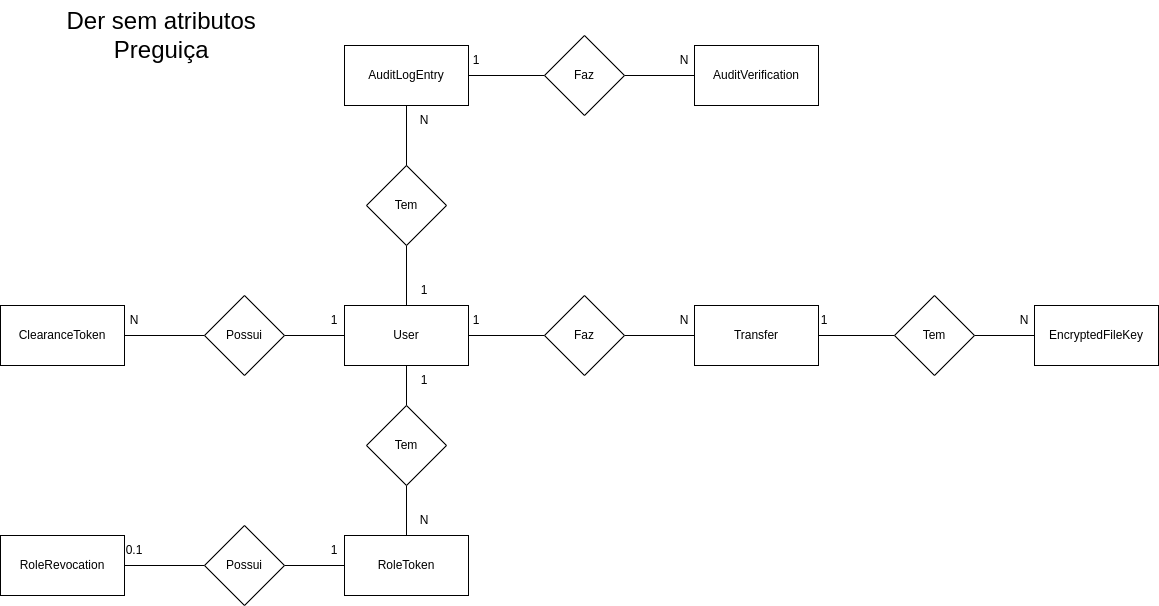

The diagram above was exported from draw.io. Its source (the exported page's mxGraphModel, read from the mxfile embedded in the PNG):
<mxGraphModel dx="1601" dy="1908" grid="1" gridSize="10" guides="1" tooltips="1" connect="1" arrows="1" fold="1" page="1" pageScale="1" pageWidth="827" pageHeight="1169" math="0" shadow="0">
  <root>
    <mxCell id="WIyWlLk6GJQsqaUBKTNV-0" />
    <mxCell id="WIyWlLk6GJQsqaUBKTNV-1" parent="WIyWlLk6GJQsqaUBKTNV-0" />
    <mxCell id="oZhvrUvLx2z9fbR72V2L-12" value="" style="edgeStyle=orthogonalEdgeStyle;rounded=0;orthogonalLoop=1;jettySize=auto;html=1;endArrow=none;endFill=0;" parent="WIyWlLk6GJQsqaUBKTNV-1" source="oZhvrUvLx2z9fbR72V2L-0" target="oZhvrUvLx2z9fbR72V2L-11" edge="1">
      <mxGeometry relative="1" as="geometry" />
    </mxCell>
    <mxCell id="oZhvrUvLx2z9fbR72V2L-0" value="User" style="rounded=0;whiteSpace=wrap;html=1;" parent="WIyWlLk6GJQsqaUBKTNV-1" vertex="1">
      <mxGeometry x="340" y="40" width="124" height="60" as="geometry" />
    </mxCell>
    <mxCell id="oZhvrUvLx2z9fbR72V2L-71" value="" style="edgeStyle=orthogonalEdgeStyle;rounded=0;orthogonalLoop=1;jettySize=auto;html=1;endArrow=none;endFill=0;" parent="WIyWlLk6GJQsqaUBKTNV-1" source="oZhvrUvLx2z9fbR72V2L-3" target="oZhvrUvLx2z9fbR72V2L-66" edge="1">
      <mxGeometry relative="1" as="geometry" />
    </mxCell>
    <mxCell id="oZhvrUvLx2z9fbR72V2L-3" value="RoleRevocation" style="rounded=0;whiteSpace=wrap;html=1;" parent="WIyWlLk6GJQsqaUBKTNV-1" vertex="1">
      <mxGeometry x="-4" y="270" width="124" height="60" as="geometry" />
    </mxCell>
    <mxCell id="oZhvrUvLx2z9fbR72V2L-6" value="ClearanceToken" style="rounded=0;whiteSpace=wrap;html=1;" parent="WIyWlLk6GJQsqaUBKTNV-1" vertex="1">
      <mxGeometry x="-4" y="40" width="124" height="60" as="geometry" />
    </mxCell>
    <mxCell id="oZhvrUvLx2z9fbR72V2L-8" value="&lt;div style=&quot;text-align: start;&quot;&gt;Transfer&lt;/div&gt;" style="rounded=0;whiteSpace=wrap;html=1;" parent="WIyWlLk6GJQsqaUBKTNV-1" vertex="1">
      <mxGeometry x="690" y="40" width="124" height="60" as="geometry" />
    </mxCell>
    <mxCell id="oZhvrUvLx2z9fbR72V2L-9" value="EncryptedFileKey" style="rounded=0;whiteSpace=wrap;html=1;" parent="WIyWlLk6GJQsqaUBKTNV-1" vertex="1">
      <mxGeometry x="1030" y="40" width="124" height="60" as="geometry" />
    </mxCell>
    <mxCell id="oZhvrUvLx2z9fbR72V2L-13" value="" style="edgeStyle=orthogonalEdgeStyle;rounded=0;orthogonalLoop=1;jettySize=auto;html=1;endArrow=none;endFill=0;" parent="WIyWlLk6GJQsqaUBKTNV-1" source="oZhvrUvLx2z9fbR72V2L-11" target="oZhvrUvLx2z9fbR72V2L-6" edge="1">
      <mxGeometry relative="1" as="geometry" />
    </mxCell>
    <mxCell id="oZhvrUvLx2z9fbR72V2L-11" value="Possui" style="rhombus;whiteSpace=wrap;html=1;" parent="WIyWlLk6GJQsqaUBKTNV-1" vertex="1">
      <mxGeometry x="200" y="30" width="80" height="80" as="geometry" />
    </mxCell>
    <mxCell id="oZhvrUvLx2z9fbR72V2L-14" value="1" style="text;html=1;whiteSpace=wrap;strokeColor=none;fillColor=none;align=center;verticalAlign=middle;rounded=0;" parent="WIyWlLk6GJQsqaUBKTNV-1" vertex="1">
      <mxGeometry x="300" y="40" width="60" height="30" as="geometry" />
    </mxCell>
    <mxCell id="oZhvrUvLx2z9fbR72V2L-15" value="N" style="text;html=1;whiteSpace=wrap;strokeColor=none;fillColor=none;align=center;verticalAlign=middle;rounded=0;" parent="WIyWlLk6GJQsqaUBKTNV-1" vertex="1">
      <mxGeometry x="100" y="40" width="60" height="30" as="geometry" />
    </mxCell>
    <mxCell id="oZhvrUvLx2z9fbR72V2L-77" value="" style="edgeStyle=orthogonalEdgeStyle;rounded=0;orthogonalLoop=1;jettySize=auto;html=1;endArrow=none;endFill=0;" parent="WIyWlLk6GJQsqaUBKTNV-1" source="oZhvrUvLx2z9fbR72V2L-18" target="oZhvrUvLx2z9fbR72V2L-75" edge="1">
      <mxGeometry relative="1" as="geometry" />
    </mxCell>
    <mxCell id="oZhvrUvLx2z9fbR72V2L-18" value="&lt;div style=&quot;text-align: start;&quot;&gt;AuditLogEntry&lt;/div&gt;" style="rounded=0;whiteSpace=wrap;html=1;" parent="WIyWlLk6GJQsqaUBKTNV-1" vertex="1">
      <mxGeometry x="340" y="-220" width="124" height="60" as="geometry" />
    </mxCell>
    <mxCell id="oZhvrUvLx2z9fbR72V2L-20" value="" style="edgeStyle=orthogonalEdgeStyle;rounded=0;orthogonalLoop=1;jettySize=auto;html=1;endArrow=none;endFill=0;" parent="WIyWlLk6GJQsqaUBKTNV-1" source="oZhvrUvLx2z9fbR72V2L-19" target="oZhvrUvLx2z9fbR72V2L-0" edge="1">
      <mxGeometry relative="1" as="geometry" />
    </mxCell>
    <mxCell id="oZhvrUvLx2z9fbR72V2L-21" value="" style="edgeStyle=orthogonalEdgeStyle;rounded=0;orthogonalLoop=1;jettySize=auto;html=1;endArrow=none;endFill=0;" parent="WIyWlLk6GJQsqaUBKTNV-1" source="oZhvrUvLx2z9fbR72V2L-19" target="oZhvrUvLx2z9fbR72V2L-18" edge="1">
      <mxGeometry relative="1" as="geometry" />
    </mxCell>
    <mxCell id="oZhvrUvLx2z9fbR72V2L-19" value="Tem" style="rhombus;whiteSpace=wrap;html=1;" parent="WIyWlLk6GJQsqaUBKTNV-1" vertex="1">
      <mxGeometry x="362" y="-100" width="80" height="80" as="geometry" />
    </mxCell>
    <mxCell id="oZhvrUvLx2z9fbR72V2L-34" value="1" style="text;html=1;whiteSpace=wrap;strokeColor=none;fillColor=none;align=center;verticalAlign=middle;rounded=0;" parent="WIyWlLk6GJQsqaUBKTNV-1" vertex="1">
      <mxGeometry x="390" y="10" width="60" height="30" as="geometry" />
    </mxCell>
    <mxCell id="oZhvrUvLx2z9fbR72V2L-35" value="N" style="text;html=1;whiteSpace=wrap;strokeColor=none;fillColor=none;align=center;verticalAlign=middle;rounded=0;" parent="WIyWlLk6GJQsqaUBKTNV-1" vertex="1">
      <mxGeometry x="390" y="-160" width="60" height="30" as="geometry" />
    </mxCell>
    <mxCell id="oZhvrUvLx2z9fbR72V2L-69" value="" style="edgeStyle=orthogonalEdgeStyle;rounded=0;orthogonalLoop=1;jettySize=auto;html=1;endArrow=none;endFill=0;" parent="WIyWlLk6GJQsqaUBKTNV-1" source="oZhvrUvLx2z9fbR72V2L-36" target="oZhvrUvLx2z9fbR72V2L-66" edge="1">
      <mxGeometry relative="1" as="geometry" />
    </mxCell>
    <mxCell id="oZhvrUvLx2z9fbR72V2L-36" value="&lt;div style=&quot;text-align: start;&quot;&gt;RoleToken&lt;/div&gt;" style="rounded=0;whiteSpace=wrap;html=1;" parent="WIyWlLk6GJQsqaUBKTNV-1" vertex="1">
      <mxGeometry x="340" y="270" width="124" height="60" as="geometry" />
    </mxCell>
    <mxCell id="oZhvrUvLx2z9fbR72V2L-38" value="" style="edgeStyle=orthogonalEdgeStyle;rounded=0;orthogonalLoop=1;jettySize=auto;html=1;endArrow=none;endFill=0;" parent="WIyWlLk6GJQsqaUBKTNV-1" source="oZhvrUvLx2z9fbR72V2L-37" target="oZhvrUvLx2z9fbR72V2L-36" edge="1">
      <mxGeometry relative="1" as="geometry" />
    </mxCell>
    <mxCell id="oZhvrUvLx2z9fbR72V2L-41" style="edgeStyle=orthogonalEdgeStyle;rounded=0;orthogonalLoop=1;jettySize=auto;html=1;entryX=0.5;entryY=1;entryDx=0;entryDy=0;endArrow=none;endFill=0;" parent="WIyWlLk6GJQsqaUBKTNV-1" source="oZhvrUvLx2z9fbR72V2L-37" target="oZhvrUvLx2z9fbR72V2L-0" edge="1">
      <mxGeometry relative="1" as="geometry" />
    </mxCell>
    <mxCell id="oZhvrUvLx2z9fbR72V2L-37" value="Tem" style="rhombus;whiteSpace=wrap;html=1;" parent="WIyWlLk6GJQsqaUBKTNV-1" vertex="1">
      <mxGeometry x="362" y="140" width="80" height="80" as="geometry" />
    </mxCell>
    <mxCell id="oZhvrUvLx2z9fbR72V2L-42" value="1" style="text;html=1;whiteSpace=wrap;strokeColor=none;fillColor=none;align=center;verticalAlign=middle;rounded=0;" parent="WIyWlLk6GJQsqaUBKTNV-1" vertex="1">
      <mxGeometry x="390" y="100" width="60" height="30" as="geometry" />
    </mxCell>
    <mxCell id="oZhvrUvLx2z9fbR72V2L-43" value="N" style="text;html=1;whiteSpace=wrap;strokeColor=none;fillColor=none;align=center;verticalAlign=middle;rounded=0;" parent="WIyWlLk6GJQsqaUBKTNV-1" vertex="1">
      <mxGeometry x="390" y="240" width="60" height="30" as="geometry" />
    </mxCell>
    <mxCell id="oZhvrUvLx2z9fbR72V2L-58" value="" style="edgeStyle=orthogonalEdgeStyle;rounded=0;orthogonalLoop=1;jettySize=auto;html=1;endArrow=none;endFill=0;" parent="WIyWlLk6GJQsqaUBKTNV-1" source="oZhvrUvLx2z9fbR72V2L-44" target="oZhvrUvLx2z9fbR72V2L-0" edge="1">
      <mxGeometry relative="1" as="geometry" />
    </mxCell>
    <mxCell id="oZhvrUvLx2z9fbR72V2L-59" value="" style="edgeStyle=orthogonalEdgeStyle;rounded=0;orthogonalLoop=1;jettySize=auto;html=1;endArrow=none;endFill=0;" parent="WIyWlLk6GJQsqaUBKTNV-1" source="oZhvrUvLx2z9fbR72V2L-44" target="oZhvrUvLx2z9fbR72V2L-8" edge="1">
      <mxGeometry relative="1" as="geometry" />
    </mxCell>
    <mxCell id="oZhvrUvLx2z9fbR72V2L-44" value="Faz" style="rhombus;whiteSpace=wrap;html=1;" parent="WIyWlLk6GJQsqaUBKTNV-1" vertex="1">
      <mxGeometry x="540" y="30" width="80" height="80" as="geometry" />
    </mxCell>
    <mxCell id="oZhvrUvLx2z9fbR72V2L-49" value="N" style="text;html=1;whiteSpace=wrap;strokeColor=none;fillColor=none;align=center;verticalAlign=middle;rounded=0;" parent="WIyWlLk6GJQsqaUBKTNV-1" vertex="1">
      <mxGeometry x="650" y="40" width="60" height="30" as="geometry" />
    </mxCell>
    <mxCell id="oZhvrUvLx2z9fbR72V2L-50" value="1" style="text;html=1;whiteSpace=wrap;strokeColor=none;fillColor=none;align=center;verticalAlign=middle;rounded=0;" parent="WIyWlLk6GJQsqaUBKTNV-1" vertex="1">
      <mxGeometry x="442" y="40" width="60" height="30" as="geometry" />
    </mxCell>
    <mxCell id="oZhvrUvLx2z9fbR72V2L-60" value="" style="edgeStyle=orthogonalEdgeStyle;rounded=0;orthogonalLoop=1;jettySize=auto;html=1;endArrow=none;endFill=0;" parent="WIyWlLk6GJQsqaUBKTNV-1" source="oZhvrUvLx2z9fbR72V2L-51" target="oZhvrUvLx2z9fbR72V2L-8" edge="1">
      <mxGeometry relative="1" as="geometry" />
    </mxCell>
    <mxCell id="oZhvrUvLx2z9fbR72V2L-61" value="" style="edgeStyle=orthogonalEdgeStyle;rounded=0;orthogonalLoop=1;jettySize=auto;html=1;endArrow=none;endFill=0;" parent="WIyWlLk6GJQsqaUBKTNV-1" source="oZhvrUvLx2z9fbR72V2L-51" target="oZhvrUvLx2z9fbR72V2L-9" edge="1">
      <mxGeometry relative="1" as="geometry" />
    </mxCell>
    <mxCell id="oZhvrUvLx2z9fbR72V2L-51" value="Tem" style="rhombus;whiteSpace=wrap;html=1;" parent="WIyWlLk6GJQsqaUBKTNV-1" vertex="1">
      <mxGeometry x="890" y="30" width="80" height="80" as="geometry" />
    </mxCell>
    <mxCell id="oZhvrUvLx2z9fbR72V2L-55" value="1" style="text;html=1;whiteSpace=wrap;strokeColor=none;fillColor=none;align=center;verticalAlign=middle;rounded=0;" parent="WIyWlLk6GJQsqaUBKTNV-1" vertex="1">
      <mxGeometry x="790" y="40" width="60" height="30" as="geometry" />
    </mxCell>
    <mxCell id="oZhvrUvLx2z9fbR72V2L-63" value="N" style="text;html=1;whiteSpace=wrap;strokeColor=none;fillColor=none;align=center;verticalAlign=middle;rounded=0;" parent="WIyWlLk6GJQsqaUBKTNV-1" vertex="1">
      <mxGeometry x="990" y="40" width="60" height="30" as="geometry" />
    </mxCell>
    <mxCell id="oZhvrUvLx2z9fbR72V2L-66" value="Possui" style="rhombus;whiteSpace=wrap;html=1;" parent="WIyWlLk6GJQsqaUBKTNV-1" vertex="1">
      <mxGeometry x="200" y="260" width="80" height="80" as="geometry" />
    </mxCell>
    <mxCell id="oZhvrUvLx2z9fbR72V2L-72" value="0.1" style="text;html=1;whiteSpace=wrap;strokeColor=none;fillColor=none;align=center;verticalAlign=middle;rounded=0;" parent="WIyWlLk6GJQsqaUBKTNV-1" vertex="1">
      <mxGeometry x="100" y="270" width="60" height="30" as="geometry" />
    </mxCell>
    <mxCell id="oZhvrUvLx2z9fbR72V2L-73" value="1" style="text;html=1;whiteSpace=wrap;strokeColor=none;fillColor=none;align=center;verticalAlign=middle;rounded=0;" parent="WIyWlLk6GJQsqaUBKTNV-1" vertex="1">
      <mxGeometry x="300" y="270" width="60" height="30" as="geometry" />
    </mxCell>
    <mxCell id="oZhvrUvLx2z9fbR72V2L-78" value="" style="edgeStyle=orthogonalEdgeStyle;rounded=0;orthogonalLoop=1;jettySize=auto;html=1;endArrow=none;endFill=0;" parent="WIyWlLk6GJQsqaUBKTNV-1" source="oZhvrUvLx2z9fbR72V2L-74" target="oZhvrUvLx2z9fbR72V2L-75" edge="1">
      <mxGeometry relative="1" as="geometry" />
    </mxCell>
    <mxCell id="oZhvrUvLx2z9fbR72V2L-74" value="&lt;div style=&quot;text-align: start;&quot;&gt;AuditVerification&lt;/div&gt;" style="rounded=0;whiteSpace=wrap;html=1;" parent="WIyWlLk6GJQsqaUBKTNV-1" vertex="1">
      <mxGeometry x="690" y="-220" width="124" height="60" as="geometry" />
    </mxCell>
    <mxCell id="oZhvrUvLx2z9fbR72V2L-75" value="Faz" style="rhombus;whiteSpace=wrap;html=1;" parent="WIyWlLk6GJQsqaUBKTNV-1" vertex="1">
      <mxGeometry x="540" y="-230" width="80" height="80" as="geometry" />
    </mxCell>
    <mxCell id="oZhvrUvLx2z9fbR72V2L-79" value="1" style="text;html=1;whiteSpace=wrap;strokeColor=none;fillColor=none;align=center;verticalAlign=middle;rounded=0;" parent="WIyWlLk6GJQsqaUBKTNV-1" vertex="1">
      <mxGeometry x="442" y="-220" width="60" height="30" as="geometry" />
    </mxCell>
    <mxCell id="oZhvrUvLx2z9fbR72V2L-80" value="N" style="text;html=1;whiteSpace=wrap;strokeColor=none;fillColor=none;align=center;verticalAlign=middle;rounded=0;" parent="WIyWlLk6GJQsqaUBKTNV-1" vertex="1">
      <mxGeometry x="650" y="-220" width="60" height="30" as="geometry" />
    </mxCell>
    <mxCell id="0" value="&lt;font style=&quot;font-size: 24px;&quot;&gt;Der sem atributos&amp;nbsp;&lt;/font&gt;&lt;div&gt;&lt;font style=&quot;font-size: 24px;&quot;&gt;Preguiça&amp;nbsp;&lt;/font&gt;&lt;/div&gt;" style="text;html=1;align=center;verticalAlign=middle;resizable=0;points=[];autosize=1;strokeColor=none;fillColor=none;" vertex="1" parent="WIyWlLk6GJQsqaUBKTNV-1">
      <mxGeometry x="50" y="-265" width="220" height="70" as="geometry" />
    </mxCell>
  </root>
</mxGraphModel>